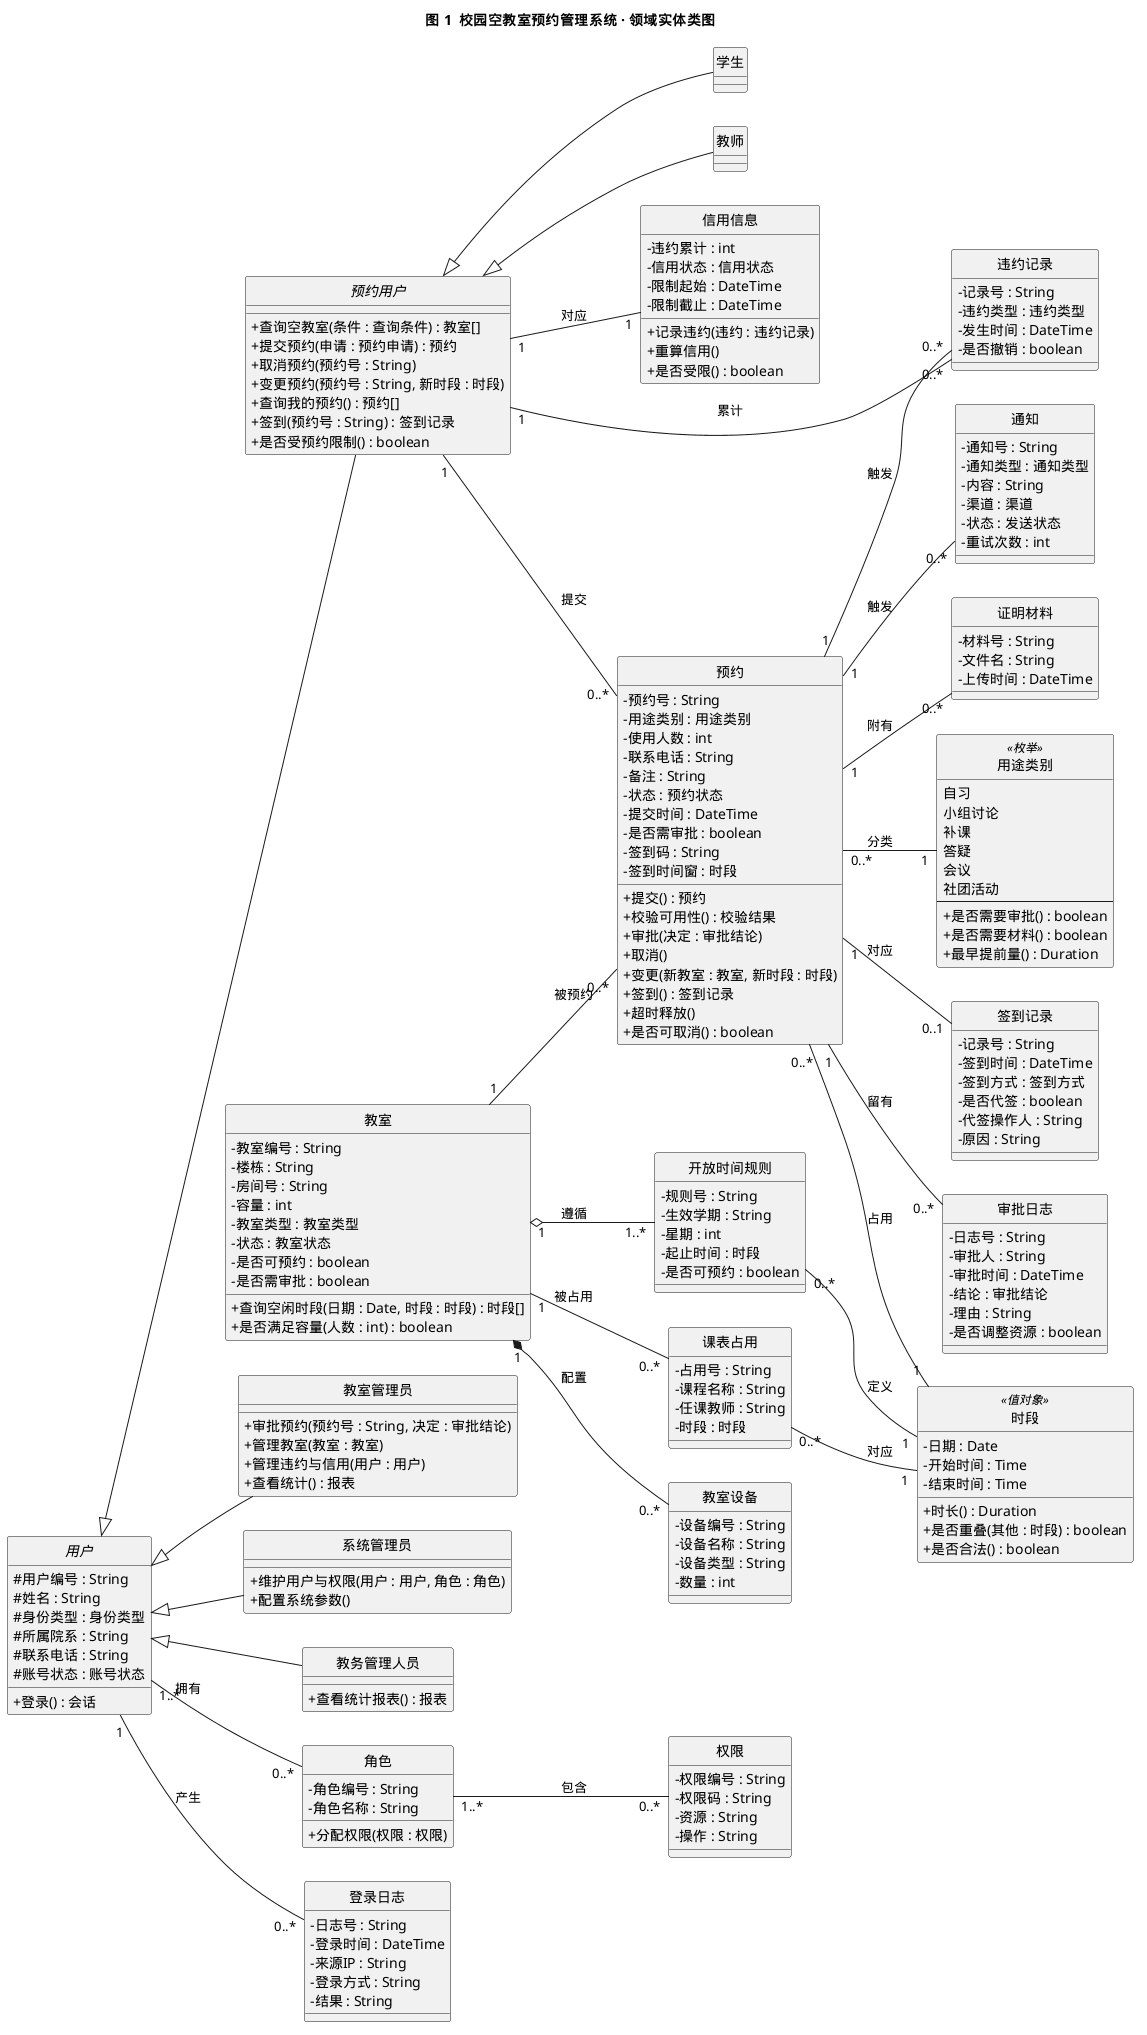

The diagram above was rendered by PlantUML. Its source (embedded in the PNG):
@startuml 类图-领域实体类图
' ============================================================
' 分析模型 · 领域实体类图（Domain / Entity Class Diagram）
' 系统：校园空教室预约管理系统（CFRMS）
' 说明：按 OOSE「健壮分析 → 分析模型」的输出组织，实体类之间
'       的关系（泛化 / 聚合 / 组合 / 关联 / 多重度）是本图重点。
' ============================================================
title 图 1  校园空教室预约管理系统 · 领域实体类图
skinparam defaultFontName "Microsoft YaHei"
skinparam shadowing false
skinparam classAttributeIconSize 0
skinparam nodesep 34
skinparam ranksep 46
hide circle
left to right direction

' ------------------------------------------------------------
' 一、用户与权限子域
' ------------------------------------------------------------
abstract class 用户 {
  # 用户编号 : String
  # 姓名 : String
  # 身份类型 : 身份类型
  # 所属院系 : String
  # 联系电话 : String
  # 账号状态 : 账号状态
  + 登录() : 会话
}

abstract class 预约用户 {
  + 查询空教室(条件 : 查询条件) : 教室[]
  + 提交预约(申请 : 预约申请) : 预约
  + 取消预约(预约号 : String)
  + 变更预约(预约号 : String, 新时段 : 时段)
  + 查询我的预约() : 预约[]
  + 签到(预约号 : String) : 签到记录
  + 是否受预约限制() : boolean
}

class 学生
class 教师

class 教室管理员 {
  + 审批预约(预约号 : String, 决定 : 审批结论)
  + 管理教室(教室 : 教室)
  + 管理违约与信用(用户 : 用户)
  + 查看统计() : 报表
}

class 系统管理员 {
  + 维护用户与权限(用户 : 用户, 角色 : 角色)
  + 配置系统参数()
}

class 教务管理人员 {
  + 查看统计报表() : 报表
}

class 角色 {
  - 角色编号 : String
  - 角色名称 : String
  + 分配权限(权限 : 权限)
}

class 权限 {
  - 权限编号 : String
  - 权限码 : String
  - 资源 : String
  - 操作 : String
}

class 登录日志 {
  - 日志号 : String
  - 登录时间 : DateTime
  - 来源IP : String
  - 登录方式 : String
  - 结果 : String
}

class 信用信息 {
  - 违约累计 : int
  - 信用状态 : 信用状态
  - 限制起始 : DateTime
  - 限制截止 : DateTime
  + 记录违约(违约 : 违约记录)
  + 重算信用()
  + 是否受限() : boolean
}

' ------------------------------------------------------------
' 二、教室与资源子域
' ------------------------------------------------------------
class 教室 {
  - 教室编号 : String
  - 楼栋 : String
  - 房间号 : String
  - 容量 : int
  - 教室类型 : 教室类型
  - 状态 : 教室状态
  - 是否可预约 : boolean
  - 是否需审批 : boolean
  + 查询空闲时段(日期 : Date, 时段 : 时段) : 时段[]
  + 是否满足容量(人数 : int) : boolean
}

class 教室设备 {
  - 设备编号 : String
  - 设备名称 : String
  - 设备类型 : String
  - 数量 : int
}

class 开放时间规则 {
  - 规则号 : String
  - 生效学期 : String
  - 星期 : int
  - 起止时间 : 时段
  - 是否可预约 : boolean
}

class 课表占用 {
  - 占用号 : String
  - 课程名称 : String
  - 任课教师 : String
  - 时段 : 时段
}

class 时段 <<值对象>> {
  - 日期 : Date
  - 开始时间 : Time
  - 结束时间 : Time
  + 时长() : Duration
  + 是否重叠(其他 : 时段) : boolean
  + 是否合法() : boolean
}

' ------------------------------------------------------------
' 三、预约与使用子域
' ------------------------------------------------------------
class 预约 {
  - 预约号 : String
  - 用途类别 : 用途类别
  - 使用人数 : int
  - 联系电话 : String
  - 备注 : String
  - 状态 : 预约状态
  - 提交时间 : DateTime
  - 是否需审批 : boolean
  - 签到码 : String
  - 签到时间窗 : 时段
  + 提交() : 预约
  + 校验可用性() : 校验结果
  + 审批(决定 : 审批结论)
  + 取消()
  + 变更(新教室 : 教室, 新时段 : 时段)
  + 签到() : 签到记录
  + 超时释放()
  + 是否可取消() : boolean
}

class 用途类别 <<枚举>> {
  自习
  小组讨论
  补课
  答疑
  会议
  社团活动
  --
  + 是否需要审批() : boolean
  + 是否需要材料() : boolean
  + 最早提前量() : Duration
}

class 签到记录 {
  - 记录号 : String
  - 签到时间 : DateTime
  - 签到方式 : 签到方式
  - 是否代签 : boolean
  - 代签操作人 : String
  - 原因 : String
}

class 审批日志 {
  - 日志号 : String
  - 审批人 : String
  - 审批时间 : DateTime
  - 结论 : 审批结论
  - 理由 : String
  - 是否调整资源 : boolean
}

class 违约记录 {
  - 记录号 : String
  - 违约类型 : 违约类型
  - 发生时间 : DateTime
  - 是否撤销 : boolean
}

class 证明材料 {
  - 材料号 : String
  - 文件名 : String
  - 上传时间 : DateTime
}

class 通知 {
  - 通知号 : String
  - 通知类型 : 通知类型
  - 内容 : String
  - 渠道 : 渠道
  - 状态 : 发送状态
  - 重试次数 : int
}

' ============================================================
' 关系：泛化
' ============================================================
用户 <|-- 预约用户
用户 <|-- 教室管理员
用户 <|-- 系统管理员
用户 <|-- 教务管理人员
预约用户 <|-- 学生
预约用户 <|-- 教师

' ============================================================
' 关系：关联 / 聚合 / 组合（含多重度）
' ============================================================
用户 "1..*" -- "0..*" 角色 : 拥有
角色 "1..*" -- "0..*" 权限 : 包含
用户 "1" -- "0..*" 登录日志 : 产生
预约用户 "1" -- "1" 信用信息 : 对应

教室 "1" *-- "0..*" 教室设备 : 配置
教室 "1" o-- "1..*" 开放时间规则 : 遵循
教室 "1" -- "0..*" 课表占用 : 被占用
教室 "1" -- "0..*" 预约 : 被预约

预约用户 "1" -- "0..*" 预约 : 提交
预约 "0..*" -- "1" 时段 : 占用
预约 "0..*" -- "1" 用途类别 : 分类
预约 "1" -- "0..*" 证明材料 : 附有
预约 "1" -- "0..1" 签到记录 : 对应
预约 "1" -- "0..*" 审批日志 : 留有
预约 "1" -- "0..*" 违约记录 : 触发
预约用户 "1" -- "0..*" 违约记录 : 累计
预约 "1" -- "0..*" 通知 : 触发

课表占用 "0..*" -- "1" 时段 : 对应
开放时间规则 "0..*" -- "1" 时段 : 定义

@enduml